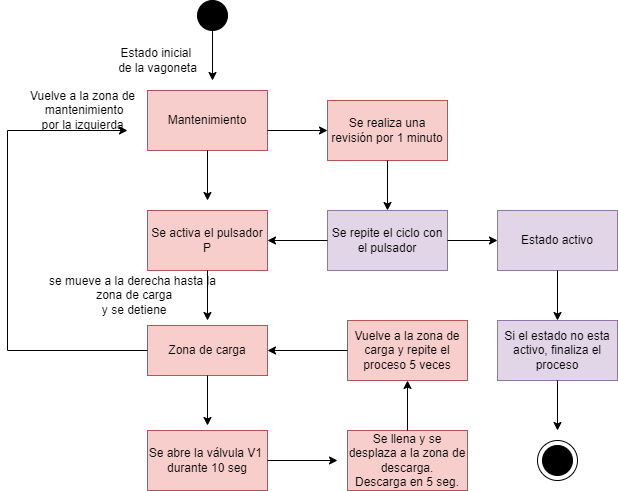

The diagram above was exported from draw.io. Its source (the exported page's mxGraphModel, read from the mxfile embedded in the PNG):
<mxGraphModel dx="868" dy="482" grid="1" gridSize="10" guides="1" tooltips="1" connect="1" arrows="1" fold="1" page="1" pageScale="1" pageWidth="827" pageHeight="1169" math="0" shadow="0">
  <root>
    <mxCell id="0" />
    <mxCell id="1" parent="0" />
    <mxCell id="FMqiSj4aXSOflFeb26yn-38" value="" style="ellipse;whiteSpace=wrap;html=1;aspect=fixed;" vertex="1" parent="1">
      <mxGeometry x="710" y="650" width="40" height="40" as="geometry" />
    </mxCell>
    <mxCell id="FMqiSj4aXSOflFeb26yn-1" value="" style="ellipse;whiteSpace=wrap;html=1;aspect=fixed;fillColor=#000000;" vertex="1" parent="1">
      <mxGeometry x="370" y="210" width="30" height="30" as="geometry" />
    </mxCell>
    <mxCell id="FMqiSj4aXSOflFeb26yn-4" value="Mantenimiento" style="rounded=0;whiteSpace=wrap;html=1;fillColor=#f8cecc;strokeColor=#b85450;" vertex="1" parent="1">
      <mxGeometry x="320" y="300" width="120" height="60" as="geometry" />
    </mxCell>
    <mxCell id="FMqiSj4aXSOflFeb26yn-5" value="" style="endArrow=classic;html=1;rounded=0;exitX=0.5;exitY=1;exitDx=0;exitDy=0;" edge="1" parent="1" source="FMqiSj4aXSOflFeb26yn-1">
      <mxGeometry width="50" height="50" relative="1" as="geometry">
        <mxPoint x="250" y="340" as="sourcePoint" />
        <mxPoint x="385" y="290" as="targetPoint" />
      </mxGeometry>
    </mxCell>
    <mxCell id="FMqiSj4aXSOflFeb26yn-6" value="Estado inicial&amp;nbsp;&lt;br&gt;de la vagoneta&lt;br&gt;" style="text;html=1;align=center;verticalAlign=middle;resizable=0;points=[];autosize=1;strokeColor=none;fillColor=none;" vertex="1" parent="1">
      <mxGeometry x="280" y="250" width="100" height="40" as="geometry" />
    </mxCell>
    <mxCell id="FMqiSj4aXSOflFeb26yn-7" value="" style="endArrow=classic;html=1;rounded=0;" edge="1" parent="1">
      <mxGeometry width="50" height="50" relative="1" as="geometry">
        <mxPoint x="380" y="360" as="sourcePoint" />
        <mxPoint x="380" y="410" as="targetPoint" />
      </mxGeometry>
    </mxCell>
    <mxCell id="FMqiSj4aXSOflFeb26yn-8" value="Se activa el pulsador P" style="rounded=0;whiteSpace=wrap;html=1;fillColor=#f8cecc;strokeColor=#b85450;" vertex="1" parent="1">
      <mxGeometry x="320" y="420" width="120" height="60" as="geometry" />
    </mxCell>
    <mxCell id="FMqiSj4aXSOflFeb26yn-9" value="" style="endArrow=classic;html=1;rounded=0;" edge="1" parent="1">
      <mxGeometry width="50" height="50" relative="1" as="geometry">
        <mxPoint x="380" y="480" as="sourcePoint" />
        <mxPoint x="380" y="530" as="targetPoint" />
      </mxGeometry>
    </mxCell>
    <mxCell id="FMqiSj4aXSOflFeb26yn-10" value="Zona de carga" style="rounded=0;whiteSpace=wrap;html=1;fillColor=#f8cecc;strokeColor=#b85450;" vertex="1" parent="1">
      <mxGeometry x="320" y="535" width="120" height="50" as="geometry" />
    </mxCell>
    <mxCell id="FMqiSj4aXSOflFeb26yn-11" value="" style="endArrow=classic;html=1;rounded=0;" edge="1" parent="1">
      <mxGeometry width="50" height="50" relative="1" as="geometry">
        <mxPoint x="380" y="585" as="sourcePoint" />
        <mxPoint x="380" y="635" as="targetPoint" />
      </mxGeometry>
    </mxCell>
    <mxCell id="FMqiSj4aXSOflFeb26yn-12" value="Se abre la válvula V1&amp;nbsp;&lt;br&gt;durante 10 seg" style="rounded=0;whiteSpace=wrap;html=1;fillColor=#f8cecc;strokeColor=#b85450;" vertex="1" parent="1">
      <mxGeometry x="320" y="640" width="120" height="60" as="geometry" />
    </mxCell>
    <mxCell id="FMqiSj4aXSOflFeb26yn-13" value="" style="endArrow=classic;html=1;rounded=0;exitX=1;exitY=0.5;exitDx=0;exitDy=0;" edge="1" parent="1" source="FMqiSj4aXSOflFeb26yn-12">
      <mxGeometry width="50" height="50" relative="1" as="geometry">
        <mxPoint x="440" y="710" as="sourcePoint" />
        <mxPoint x="510" y="670" as="targetPoint" />
      </mxGeometry>
    </mxCell>
    <mxCell id="FMqiSj4aXSOflFeb26yn-14" value="Se llena y se desplaza a la zona de descarga.&lt;br&gt;Descarga en 5 seg." style="rounded=0;whiteSpace=wrap;html=1;fillColor=#f8cecc;strokeColor=#b85450;" vertex="1" parent="1">
      <mxGeometry x="520" y="640" width="120" height="60" as="geometry" />
    </mxCell>
    <mxCell id="FMqiSj4aXSOflFeb26yn-17" value="Vuelve a la zona de carga y repite el proceso 5 veces" style="rounded=0;whiteSpace=wrap;html=1;fillColor=#f8cecc;strokeColor=#b85450;" vertex="1" parent="1">
      <mxGeometry x="520" y="530" width="120" height="60" as="geometry" />
    </mxCell>
    <mxCell id="FMqiSj4aXSOflFeb26yn-18" value="&lt;span style=&quot;&quot;&gt;se mueve a la derecha hasta la&lt;br&gt;&amp;nbsp;zona de carga&lt;br&gt;&amp;nbsp;y se detiene&lt;/span&gt;" style="text;html=1;align=center;verticalAlign=middle;resizable=0;points=[];autosize=1;strokeColor=none;fillColor=none;" vertex="1" parent="1">
      <mxGeometry x="210" y="475" width="190" height="60" as="geometry" />
    </mxCell>
    <mxCell id="FMqiSj4aXSOflFeb26yn-19" value="" style="endArrow=classic;html=1;rounded=0;exitX=0.5;exitY=0;exitDx=0;exitDy=0;entryX=0.5;entryY=1;entryDx=0;entryDy=0;" edge="1" parent="1" source="FMqiSj4aXSOflFeb26yn-14" target="FMqiSj4aXSOflFeb26yn-17">
      <mxGeometry width="50" height="50" relative="1" as="geometry">
        <mxPoint x="500" y="500" as="sourcePoint" />
        <mxPoint x="550" y="450" as="targetPoint" />
      </mxGeometry>
    </mxCell>
    <mxCell id="FMqiSj4aXSOflFeb26yn-20" value="" style="endArrow=classic;html=1;rounded=0;exitX=0;exitY=0.5;exitDx=0;exitDy=0;entryX=1;entryY=0.5;entryDx=0;entryDy=0;" edge="1" parent="1" source="FMqiSj4aXSOflFeb26yn-17" target="FMqiSj4aXSOflFeb26yn-10">
      <mxGeometry width="50" height="50" relative="1" as="geometry">
        <mxPoint x="500" y="500" as="sourcePoint" />
        <mxPoint x="550" y="450" as="targetPoint" />
      </mxGeometry>
    </mxCell>
    <mxCell id="FMqiSj4aXSOflFeb26yn-24" value="" style="endArrow=classic;html=1;rounded=0;exitX=0;exitY=0.5;exitDx=0;exitDy=0;" edge="1" parent="1" source="FMqiSj4aXSOflFeb26yn-10">
      <mxGeometry width="50" height="50" relative="1" as="geometry">
        <mxPoint x="180" y="560" as="sourcePoint" />
        <mxPoint x="300" y="340" as="targetPoint" />
        <Array as="points">
          <mxPoint x="180" y="560" />
          <mxPoint x="180" y="340" />
        </Array>
      </mxGeometry>
    </mxCell>
    <mxCell id="FMqiSj4aXSOflFeb26yn-25" value="Vuelve a la zona de&lt;br&gt;&amp;nbsp;mantenimiento&lt;br&gt;por la izquierda" style="text;html=1;align=center;verticalAlign=middle;resizable=0;points=[];autosize=1;strokeColor=none;fillColor=none;" vertex="1" parent="1">
      <mxGeometry x="190" y="290" width="130" height="60" as="geometry" />
    </mxCell>
    <mxCell id="FMqiSj4aXSOflFeb26yn-26" value="" style="endArrow=classic;html=1;rounded=0;" edge="1" parent="1" target="FMqiSj4aXSOflFeb26yn-27">
      <mxGeometry width="50" height="50" relative="1" as="geometry">
        <mxPoint x="440" y="340" as="sourcePoint" />
        <mxPoint x="510" y="340" as="targetPoint" />
      </mxGeometry>
    </mxCell>
    <mxCell id="FMqiSj4aXSOflFeb26yn-27" value="Se realiza una revisión por 1 minuto" style="rounded=0;whiteSpace=wrap;html=1;fillColor=#f8cecc;strokeColor=#b85450;" vertex="1" parent="1">
      <mxGeometry x="500" y="310" width="120" height="60" as="geometry" />
    </mxCell>
    <mxCell id="FMqiSj4aXSOflFeb26yn-28" value="" style="endArrow=classic;html=1;rounded=0;exitX=0.5;exitY=1;exitDx=0;exitDy=0;" edge="1" parent="1" source="FMqiSj4aXSOflFeb26yn-27" target="FMqiSj4aXSOflFeb26yn-29">
      <mxGeometry width="50" height="50" relative="1" as="geometry">
        <mxPoint x="240" y="480" as="sourcePoint" />
        <mxPoint x="560" y="420" as="targetPoint" />
      </mxGeometry>
    </mxCell>
    <mxCell id="FMqiSj4aXSOflFeb26yn-29" value="Se repite el ciclo con el pulsador" style="rounded=0;whiteSpace=wrap;html=1;fillColor=#e1d5e7;strokeColor=#9673a6;" vertex="1" parent="1">
      <mxGeometry x="500" y="420" width="120" height="60" as="geometry" />
    </mxCell>
    <mxCell id="FMqiSj4aXSOflFeb26yn-30" value="" style="endArrow=classic;html=1;rounded=0;exitX=0;exitY=0.5;exitDx=0;exitDy=0;entryX=1;entryY=0.5;entryDx=0;entryDy=0;" edge="1" parent="1" source="FMqiSj4aXSOflFeb26yn-29" target="FMqiSj4aXSOflFeb26yn-8">
      <mxGeometry width="50" height="50" relative="1" as="geometry">
        <mxPoint x="240" y="480" as="sourcePoint" />
        <mxPoint x="450" y="450" as="targetPoint" />
      </mxGeometry>
    </mxCell>
    <mxCell id="FMqiSj4aXSOflFeb26yn-31" value="" style="endArrow=classic;html=1;rounded=0;exitX=1;exitY=0.5;exitDx=0;exitDy=0;" edge="1" parent="1" source="FMqiSj4aXSOflFeb26yn-29" target="FMqiSj4aXSOflFeb26yn-32">
      <mxGeometry width="50" height="50" relative="1" as="geometry">
        <mxPoint x="420" y="570" as="sourcePoint" />
        <mxPoint x="690" y="450" as="targetPoint" />
      </mxGeometry>
    </mxCell>
    <mxCell id="FMqiSj4aXSOflFeb26yn-32" value="Estado activo" style="rounded=0;whiteSpace=wrap;html=1;fillColor=#e1d5e7;strokeColor=#9673a6;" vertex="1" parent="1">
      <mxGeometry x="670" y="420" width="120" height="60" as="geometry" />
    </mxCell>
    <mxCell id="FMqiSj4aXSOflFeb26yn-33" value="" style="endArrow=classic;html=1;rounded=0;exitX=0.5;exitY=1;exitDx=0;exitDy=0;" edge="1" parent="1" source="FMqiSj4aXSOflFeb26yn-32" target="FMqiSj4aXSOflFeb26yn-34">
      <mxGeometry width="50" height="50" relative="1" as="geometry">
        <mxPoint x="750" y="670" as="sourcePoint" />
        <mxPoint x="730" y="540" as="targetPoint" />
      </mxGeometry>
    </mxCell>
    <mxCell id="FMqiSj4aXSOflFeb26yn-34" value="Si el estado no esta activo, finaliza el proceso" style="rounded=0;whiteSpace=wrap;html=1;fillColor=#e1d5e7;strokeColor=#9673a6;" vertex="1" parent="1">
      <mxGeometry x="670" y="530" width="120" height="60" as="geometry" />
    </mxCell>
    <mxCell id="FMqiSj4aXSOflFeb26yn-35" value="" style="endArrow=classic;html=1;rounded=0;exitX=0.5;exitY=1;exitDx=0;exitDy=0;" edge="1" parent="1" source="FMqiSj4aXSOflFeb26yn-34">
      <mxGeometry width="50" height="50" relative="1" as="geometry">
        <mxPoint x="750" y="660" as="sourcePoint" />
        <mxPoint x="730" y="640" as="targetPoint" />
      </mxGeometry>
    </mxCell>
    <mxCell id="FMqiSj4aXSOflFeb26yn-37" value="" style="ellipse;whiteSpace=wrap;html=1;aspect=fixed;fillColor=#000000;" vertex="1" parent="1">
      <mxGeometry x="715" y="655" width="30" height="30" as="geometry" />
    </mxCell>
  </root>
</mxGraphModel>